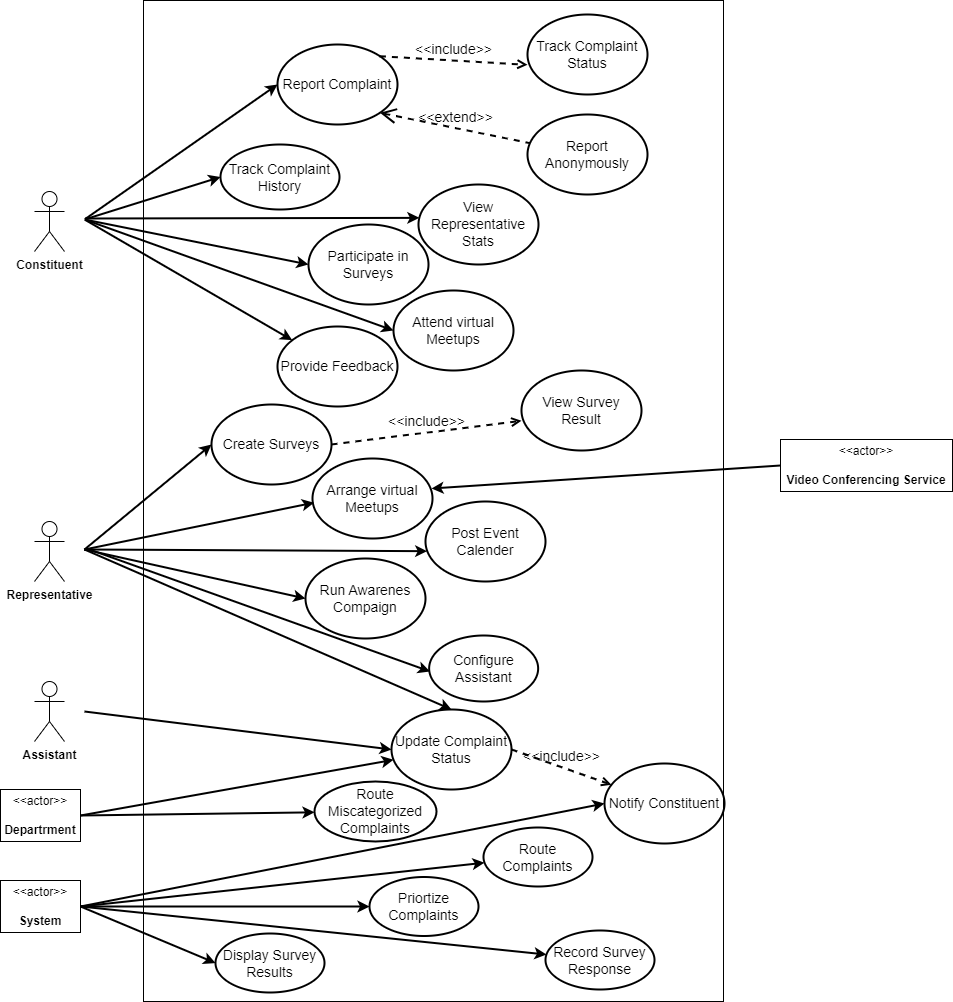

The diagram above was exported from draw.io. Its source (the exported page's mxGraphModel, read from the mxfile embedded in the PNG):
<mxGraphModel dx="880" dy="572" grid="0" gridSize="10" guides="1" tooltips="1" connect="1" arrows="1" fold="1" page="0" pageScale="1" pageWidth="850" pageHeight="1100" math="0" shadow="0">
  <root>
    <mxCell id="0" />
    <mxCell id="1" parent="0" />
    <mxCell id="YS5-fEkslZxsQK353Ww7-88" value="" style="rounded=0;whiteSpace=wrap;html=1;fillColor=none;" parent="1" vertex="1">
      <mxGeometry x="237" y="212" width="580" height="1001" as="geometry" />
    </mxCell>
    <mxCell id="b4xgwTWH8p54jYo2uctj-25" value="&lt;font style=&quot;font-size: 14px;&quot;&gt;Report Complaint&lt;/font&gt;" style="ellipse;whiteSpace=wrap;html=1;fillColor=none;strokeWidth=2;" parent="1" vertex="1">
      <mxGeometry x="371" y="256" width="120" height="80" as="geometry" />
    </mxCell>
    <mxCell id="YS5-fEkslZxsQK353Ww7-6" value="&amp;lt;&amp;lt;actor&amp;gt;&amp;gt;&lt;br&gt;&lt;br&gt;&lt;b&gt;Departrment&lt;/b&gt;" style="html=1;align=center;verticalAlign=middle;dashed=0;whiteSpace=wrap;" parent="1" vertex="1">
      <mxGeometry x="94" y="1001" width="80" height="52" as="geometry" />
    </mxCell>
    <mxCell id="YS5-fEkslZxsQK353Ww7-9" value="&lt;font style=&quot;font-size: 14px;&quot;&gt;Track Complaint Status&lt;/font&gt;" style="ellipse;whiteSpace=wrap;html=1;fillColor=none;strokeWidth=2;" parent="1" vertex="1">
      <mxGeometry x="621" y="226" width="120" height="80" as="geometry" />
    </mxCell>
    <mxCell id="YS5-fEkslZxsQK353Ww7-10" value="&lt;font style=&quot;font-size: 14px;&quot;&gt;Report Anonymously&lt;/font&gt;" style="ellipse;whiteSpace=wrap;html=1;fillColor=none;strokeWidth=2;" parent="1" vertex="1">
      <mxGeometry x="621" y="326" width="120" height="80" as="geometry" />
    </mxCell>
    <mxCell id="YS5-fEkslZxsQK353Ww7-11" value="&lt;font style=&quot;font-size: 14px;&quot;&gt;&amp;lt;&amp;lt;include&amp;gt;&amp;gt;&lt;/font&gt;" style="html=1;verticalAlign=bottom;labelBackgroundColor=none;endArrow=open;endFill=0;dashed=1;rounded=0;fontSize=12;strokeWidth=2;exitX=1;exitY=0;exitDx=0;exitDy=0;entryX=0;entryY=0.629;entryDx=0;entryDy=0;entryPerimeter=0;" parent="1" source="b4xgwTWH8p54jYo2uctj-25" target="YS5-fEkslZxsQK353Ww7-9" edge="1">
      <mxGeometry width="160" relative="1" as="geometry">
        <mxPoint x="474" y="258" as="sourcePoint" />
        <mxPoint x="634" y="258" as="targetPoint" />
      </mxGeometry>
    </mxCell>
    <mxCell id="YS5-fEkslZxsQK353Ww7-13" value="&amp;lt;&amp;lt;extend&amp;gt;&amp;gt;" style="edgeStyle=none;html=1;startArrow=open;endArrow=none;startSize=12;verticalAlign=bottom;dashed=1;labelBackgroundColor=none;rounded=0;fontSize=14;strokeWidth=2;exitX=1;exitY=1;exitDx=0;exitDy=0;" parent="1" source="b4xgwTWH8p54jYo2uctj-25" target="YS5-fEkslZxsQK353Ww7-10" edge="1">
      <mxGeometry width="160" relative="1" as="geometry">
        <mxPoint x="343" y="476" as="sourcePoint" />
        <mxPoint x="503" y="476" as="targetPoint" />
      </mxGeometry>
    </mxCell>
    <mxCell id="YS5-fEkslZxsQK353Ww7-14" value="&lt;font style=&quot;font-size: 14px;&quot;&gt;Track Complaint History&lt;/font&gt;" style="ellipse;whiteSpace=wrap;html=1;fillColor=none;strokeWidth=2;" parent="1" vertex="1">
      <mxGeometry x="314" y="356" width="119" height="65" as="geometry" />
    </mxCell>
    <mxCell id="YS5-fEkslZxsQK353Ww7-15" value="&lt;font style=&quot;font-size: 14px;&quot;&gt;View Representative Stats&lt;/font&gt;" style="ellipse;whiteSpace=wrap;html=1;fillColor=none;strokeWidth=2;" parent="1" vertex="1">
      <mxGeometry x="512" y="396" width="120" height="80" as="geometry" />
    </mxCell>
    <mxCell id="YS5-fEkslZxsQK353Ww7-16" value="&lt;font style=&quot;font-size: 14px;&quot;&gt;Participate in Surveys&lt;/font&gt;" style="ellipse;whiteSpace=wrap;html=1;fillColor=none;strokeWidth=2;" parent="1" vertex="1">
      <mxGeometry x="402" y="436" width="120" height="80" as="geometry" />
    </mxCell>
    <mxCell id="YS5-fEkslZxsQK353Ww7-17" value="&lt;font style=&quot;font-size: 14px;&quot;&gt;Attend virtual Meetups&lt;/font&gt;" style="ellipse;whiteSpace=wrap;html=1;fillColor=none;strokeWidth=2;" parent="1" vertex="1">
      <mxGeometry x="487" y="502" width="120" height="80" as="geometry" />
    </mxCell>
    <mxCell id="YS5-fEkslZxsQK353Ww7-18" value="&lt;font style=&quot;font-size: 14px;&quot;&gt;Provide Feedback&lt;/font&gt;" style="ellipse;whiteSpace=wrap;html=1;fillColor=none;strokeWidth=2;" parent="1" vertex="1">
      <mxGeometry x="371" y="538" width="120" height="80" as="geometry" />
    </mxCell>
    <mxCell id="YS5-fEkslZxsQK353Ww7-20" value="" style="endArrow=classic;html=1;rounded=0;strokeWidth=2;exitX=1;exitY=0.5;exitDx=0;exitDy=0;entryX=0;entryY=0.5;entryDx=0;entryDy=0;" parent="1" source="YS5-fEkslZxsQK353Ww7-22" target="b4xgwTWH8p54jYo2uctj-25" edge="1">
      <mxGeometry width="50" height="50" relative="1" as="geometry">
        <mxPoint x="398" y="483" as="sourcePoint" />
        <mxPoint x="448" y="433" as="targetPoint" />
      </mxGeometry>
    </mxCell>
    <mxCell id="YS5-fEkslZxsQK353Ww7-25" value="" style="endArrow=classic;html=1;rounded=0;strokeWidth=2;exitX=1;exitY=0.5;exitDx=0;exitDy=0;entryX=0;entryY=0.5;entryDx=0;entryDy=0;" parent="1" source="YS5-fEkslZxsQK353Ww7-22" target="YS5-fEkslZxsQK353Ww7-14" edge="1">
      <mxGeometry width="50" height="50" relative="1" as="geometry">
        <mxPoint x="188" y="441" as="sourcePoint" />
        <mxPoint x="381" y="326" as="targetPoint" />
      </mxGeometry>
    </mxCell>
    <mxCell id="YS5-fEkslZxsQK353Ww7-29" value="" style="endArrow=classic;html=1;rounded=0;strokeWidth=2;entryX=0.007;entryY=0.417;entryDx=0;entryDy=0;entryPerimeter=0;" parent="1" target="YS5-fEkslZxsQK353Ww7-15" edge="1">
      <mxGeometry width="50" height="50" relative="1" as="geometry">
        <mxPoint x="179" y="430" as="sourcePoint" />
        <mxPoint x="315" y="400" as="targetPoint" />
      </mxGeometry>
    </mxCell>
    <mxCell id="YS5-fEkslZxsQK353Ww7-30" value="" style="endArrow=classic;html=1;rounded=0;strokeWidth=2;entryX=0;entryY=0.5;entryDx=0;entryDy=0;exitX=1;exitY=0.5;exitDx=0;exitDy=0;" parent="1" source="YS5-fEkslZxsQK353Ww7-22" target="YS5-fEkslZxsQK353Ww7-16" edge="1">
      <mxGeometry width="50" height="50" relative="1" as="geometry">
        <mxPoint x="189" y="440" as="sourcePoint" />
        <mxPoint x="523" y="439" as="targetPoint" />
      </mxGeometry>
    </mxCell>
    <mxCell id="YS5-fEkslZxsQK353Ww7-31" value="" style="endArrow=classic;html=1;rounded=0;strokeWidth=2;entryX=0;entryY=0.5;entryDx=0;entryDy=0;exitX=1;exitY=0.5;exitDx=0;exitDy=0;" parent="1" source="YS5-fEkslZxsQK353Ww7-22" target="YS5-fEkslZxsQK353Ww7-17" edge="1">
      <mxGeometry width="50" height="50" relative="1" as="geometry">
        <mxPoint x="188" y="441" as="sourcePoint" />
        <mxPoint x="412" y="486" as="targetPoint" />
      </mxGeometry>
    </mxCell>
    <mxCell id="YS5-fEkslZxsQK353Ww7-32" value="" style="endArrow=classic;html=1;rounded=0;strokeWidth=2;exitX=1;exitY=0.5;exitDx=0;exitDy=0;" parent="1" source="YS5-fEkslZxsQK353Ww7-22" target="YS5-fEkslZxsQK353Ww7-18" edge="1">
      <mxGeometry width="50" height="50" relative="1" as="geometry">
        <mxPoint x="188" y="441" as="sourcePoint" />
        <mxPoint x="497" y="552" as="targetPoint" />
      </mxGeometry>
    </mxCell>
    <mxCell id="YS5-fEkslZxsQK353Ww7-33" value="&lt;font style=&quot;font-size: 14px;&quot;&gt;Create Surveys&lt;/font&gt;" style="ellipse;whiteSpace=wrap;html=1;fillColor=none;strokeWidth=2;" parent="1" vertex="1">
      <mxGeometry x="305" y="616" width="120" height="80" as="geometry" />
    </mxCell>
    <mxCell id="YS5-fEkslZxsQK353Ww7-42" value="" style="group" parent="1" vertex="1" connectable="0">
      <mxGeometry x="128" y="403" width="50" height="60" as="geometry" />
    </mxCell>
    <mxCell id="YS5-fEkslZxsQK353Ww7-1" value="&lt;b&gt;Constituent&lt;/b&gt;" style="shape=umlActor;verticalLabelPosition=bottom;verticalAlign=top;html=1;outlineConnect=0;container=0;" parent="YS5-fEkslZxsQK353Ww7-42" vertex="1">
      <mxGeometry width="30" height="60" as="geometry" />
    </mxCell>
    <mxCell id="YS5-fEkslZxsQK353Ww7-22" value="" style="shape=ellipse;html=1;sketch=0;strokeWidth=2;strokeColor=none;container=0;" parent="YS5-fEkslZxsQK353Ww7-42" vertex="1">
      <mxGeometry x="40" y="23" width="10" height="10" as="geometry" />
    </mxCell>
    <mxCell id="YS5-fEkslZxsQK353Ww7-43" value="" style="group;fillColor=none;fillStyle=solid;" parent="1" vertex="1" connectable="0">
      <mxGeometry x="128" y="733" width="50" height="60" as="geometry" />
    </mxCell>
    <mxCell id="YS5-fEkslZxsQK353Ww7-44" value="&lt;b&gt;Representative&lt;/b&gt;" style="shape=umlActor;verticalLabelPosition=bottom;verticalAlign=top;html=1;outlineConnect=0;container=0;" parent="YS5-fEkslZxsQK353Ww7-43" vertex="1">
      <mxGeometry width="30" height="60" as="geometry" />
    </mxCell>
    <mxCell id="YS5-fEkslZxsQK353Ww7-45" value="" style="shape=ellipse;html=1;sketch=0;strokeWidth=2;strokeColor=none;container=0;" parent="YS5-fEkslZxsQK353Ww7-43" vertex="1">
      <mxGeometry x="40" y="23" width="10" height="10" as="geometry" />
    </mxCell>
    <mxCell id="YS5-fEkslZxsQK353Ww7-47" value="" style="endArrow=classic;html=1;rounded=0;strokeWidth=2;exitX=1;exitY=0.5;exitDx=0;exitDy=0;entryX=0;entryY=0.5;entryDx=0;entryDy=0;" parent="1" source="YS5-fEkslZxsQK353Ww7-45" target="YS5-fEkslZxsQK353Ww7-33" edge="1">
      <mxGeometry width="50" height="50" relative="1" as="geometry">
        <mxPoint x="188" y="621" as="sourcePoint" />
        <mxPoint x="396" y="742" as="targetPoint" />
      </mxGeometry>
    </mxCell>
    <mxCell id="YS5-fEkslZxsQK353Ww7-48" value="&lt;font style=&quot;font-size: 14px;&quot;&gt;View Survey Result&lt;/font&gt;" style="ellipse;whiteSpace=wrap;html=1;fillColor=none;strokeWidth=2;" parent="1" vertex="1">
      <mxGeometry x="615" y="582" width="120" height="80" as="geometry" />
    </mxCell>
    <mxCell id="YS5-fEkslZxsQK353Ww7-49" value="&lt;font style=&quot;font-size: 14px;&quot;&gt;&amp;lt;&amp;lt;include&amp;gt;&amp;gt;&lt;/font&gt;" style="html=1;verticalAlign=bottom;labelBackgroundColor=none;endArrow=open;endFill=0;dashed=1;rounded=0;fontSize=12;strokeWidth=2;exitX=1;exitY=0.5;exitDx=0;exitDy=0;entryX=0;entryY=0.629;entryDx=0;entryDy=0;entryPerimeter=0;" parent="1" source="YS5-fEkslZxsQK353Ww7-33" target="YS5-fEkslZxsQK353Ww7-48" edge="1">
      <mxGeometry width="160" relative="1" as="geometry">
        <mxPoint x="477" y="778" as="sourcePoint" />
        <mxPoint x="638" y="748" as="targetPoint" />
      </mxGeometry>
    </mxCell>
    <mxCell id="YS5-fEkslZxsQK353Ww7-50" value="&lt;font style=&quot;font-size: 14px;&quot;&gt;Arrange virtual Meetups&lt;/font&gt;" style="ellipse;whiteSpace=wrap;html=1;fillColor=none;strokeWidth=2;" parent="1" vertex="1">
      <mxGeometry x="406" y="670" width="120" height="80" as="geometry" />
    </mxCell>
    <mxCell id="YS5-fEkslZxsQK353Ww7-51" value="" style="endArrow=classic;html=1;rounded=0;strokeWidth=2;exitX=1;exitY=0.5;exitDx=0;exitDy=0;entryX=0.013;entryY=0.552;entryDx=0;entryDy=0;entryPerimeter=0;" parent="1" source="YS5-fEkslZxsQK353Ww7-45" target="YS5-fEkslZxsQK353Ww7-50" edge="1">
      <mxGeometry width="50" height="50" relative="1" as="geometry">
        <mxPoint x="188" y="771" as="sourcePoint" />
        <mxPoint x="315" y="666" as="targetPoint" />
      </mxGeometry>
    </mxCell>
    <mxCell id="YS5-fEkslZxsQK353Ww7-54" value="&lt;span style=&quot;font-size: 14px;&quot;&gt;Configure Assistant&lt;/span&gt;" style="ellipse;whiteSpace=wrap;html=1;fillColor=none;strokeWidth=2;" parent="1" vertex="1">
      <mxGeometry x="522.64" y="847" width="109" height="66" as="geometry" />
    </mxCell>
    <mxCell id="YS5-fEkslZxsQK353Ww7-57" value="&lt;font style=&quot;font-size: 14px;&quot;&gt;Post Event Calender&lt;/font&gt;" style="ellipse;whiteSpace=wrap;html=1;fillColor=none;strokeWidth=2;" parent="1" vertex="1">
      <mxGeometry x="519" y="713" width="120" height="80" as="geometry" />
    </mxCell>
    <mxCell id="YS5-fEkslZxsQK353Ww7-58" value="&lt;font style=&quot;font-size: 14px;&quot;&gt;Run Awarenes Compaign&lt;/font&gt;" style="ellipse;whiteSpace=wrap;html=1;fillColor=none;strokeWidth=2;" parent="1" vertex="1">
      <mxGeometry x="399" y="770" width="120" height="80" as="geometry" />
    </mxCell>
    <mxCell id="YS5-fEkslZxsQK353Ww7-59" value="" style="endArrow=classic;html=1;rounded=0;strokeWidth=2;exitX=1;exitY=0.5;exitDx=0;exitDy=0;entryX=0.014;entryY=0.621;entryDx=0;entryDy=0;entryPerimeter=0;" parent="1" source="YS5-fEkslZxsQK353Ww7-45" target="YS5-fEkslZxsQK353Ww7-57" edge="1">
      <mxGeometry width="50" height="50" relative="1" as="geometry">
        <mxPoint x="182" y="761" as="sourcePoint" />
        <mxPoint x="408" y="730" as="targetPoint" />
      </mxGeometry>
    </mxCell>
    <mxCell id="YS5-fEkslZxsQK353Ww7-60" value="" style="endArrow=classic;html=1;rounded=0;strokeWidth=2;exitX=1;exitY=0.5;exitDx=0;exitDy=0;entryX=0;entryY=0.5;entryDx=0;entryDy=0;" parent="1" source="YS5-fEkslZxsQK353Ww7-45" target="YS5-fEkslZxsQK353Ww7-58" edge="1">
      <mxGeometry width="50" height="50" relative="1" as="geometry">
        <mxPoint x="188" y="791" as="sourcePoint" />
        <mxPoint x="418" y="744" as="targetPoint" />
      </mxGeometry>
    </mxCell>
    <mxCell id="YS5-fEkslZxsQK353Ww7-61" value="" style="group;fillColor=none;fillStyle=solid;" parent="1" vertex="1" connectable="0">
      <mxGeometry x="128" y="893" width="50" height="60" as="geometry" />
    </mxCell>
    <mxCell id="YS5-fEkslZxsQK353Ww7-62" value="&lt;b&gt;Assistant&lt;/b&gt;" style="shape=umlActor;verticalLabelPosition=bottom;verticalAlign=top;html=1;outlineConnect=0;container=0;" parent="YS5-fEkslZxsQK353Ww7-61" vertex="1">
      <mxGeometry width="30" height="60" as="geometry" />
    </mxCell>
    <mxCell id="YS5-fEkslZxsQK353Ww7-63" value="" style="shape=ellipse;html=1;sketch=0;strokeWidth=2;strokeColor=none;container=0;" parent="YS5-fEkslZxsQK353Ww7-61" vertex="1">
      <mxGeometry x="40" y="25" width="10" height="10" as="geometry" />
    </mxCell>
    <mxCell id="YS5-fEkslZxsQK353Ww7-64" value="&lt;span style=&quot;font-size: 14px;&quot;&gt;Update Complaint Status&lt;/span&gt;" style="ellipse;whiteSpace=wrap;html=1;fillColor=none;strokeWidth=2;" parent="1" vertex="1">
      <mxGeometry x="485" y="921" width="120" height="80" as="geometry" />
    </mxCell>
    <mxCell id="YS5-fEkslZxsQK353Ww7-65" value="" style="endArrow=classic;html=1;rounded=0;strokeWidth=2;exitX=1;exitY=0.5;exitDx=0;exitDy=0;entryX=0.008;entryY=0.545;entryDx=0;entryDy=0;entryPerimeter=0;" parent="1" target="YS5-fEkslZxsQK353Ww7-54" edge="1">
      <mxGeometry width="50" height="50" relative="1" as="geometry">
        <mxPoint x="183.00000000000006" y="761.0000000000001" as="sourcePoint" />
        <mxPoint x="414" y="830" as="targetPoint" />
      </mxGeometry>
    </mxCell>
    <mxCell id="YS5-fEkslZxsQK353Ww7-66" value="" style="endArrow=classic;html=1;rounded=0;strokeWidth=2;exitX=1;exitY=0.5;exitDx=0;exitDy=0;entryX=0.5;entryY=0;entryDx=0;entryDy=0;" parent="1" source="YS5-fEkslZxsQK353Ww7-45" target="YS5-fEkslZxsQK353Ww7-64" edge="1">
      <mxGeometry width="50" height="50" relative="1" as="geometry">
        <mxPoint x="193.00000000000006" y="771.0000000000001" as="sourcePoint" />
        <mxPoint x="534" y="893" as="targetPoint" />
      </mxGeometry>
    </mxCell>
    <mxCell id="YS5-fEkslZxsQK353Ww7-67" value="" style="endArrow=classic;html=1;rounded=0;strokeWidth=2;exitX=1;exitY=0.5;exitDx=0;exitDy=0;entryX=0;entryY=0.5;entryDx=0;entryDy=0;" parent="1" source="YS5-fEkslZxsQK353Ww7-63" target="YS5-fEkslZxsQK353Ww7-64" edge="1">
      <mxGeometry width="50" height="50" relative="1" as="geometry">
        <mxPoint x="173.00000000000006" y="921.0000000000001" as="sourcePoint" />
        <mxPoint x="389.9999999999999" y="922.9999999999999" as="targetPoint" />
      </mxGeometry>
    </mxCell>
    <mxCell id="YS5-fEkslZxsQK353Ww7-68" value="" style="endArrow=classic;html=1;rounded=0;strokeWidth=2;exitX=1;exitY=0.5;exitDx=0;exitDy=0;" parent="1" source="YS5-fEkslZxsQK353Ww7-6" target="YS5-fEkslZxsQK353Ww7-64" edge="1">
      <mxGeometry width="50" height="50" relative="1" as="geometry">
        <mxPoint x="183.00000000000006" y="1031" as="sourcePoint" />
        <mxPoint x="405" y="1033" as="targetPoint" />
      </mxGeometry>
    </mxCell>
    <mxCell id="YS5-fEkslZxsQK353Ww7-69" value="&lt;span style=&quot;font-size: 14px;&quot;&gt;Route Complaints&lt;/span&gt;" style="ellipse;whiteSpace=wrap;html=1;fillColor=none;strokeWidth=2;" parent="1" vertex="1">
      <mxGeometry x="577" y="1039" width="109" height="59" as="geometry" />
    </mxCell>
    <mxCell id="YS5-fEkslZxsQK353Ww7-71" value="" style="endArrow=classic;html=1;rounded=0;strokeWidth=2;exitX=1;exitY=0.5;exitDx=0;exitDy=0;" parent="1" source="YS5-fEkslZxsQK353Ww7-80" target="YS5-fEkslZxsQK353Ww7-69" edge="1">
      <mxGeometry width="50" height="50" relative="1" as="geometry">
        <mxPoint x="188" y="1033" as="sourcePoint" />
        <mxPoint x="495" y="1071" as="targetPoint" />
      </mxGeometry>
    </mxCell>
    <mxCell id="YS5-fEkslZxsQK353Ww7-75" value="&lt;font style=&quot;font-size: 14px;&quot;&gt;Notify Constituent&lt;/font&gt;" style="ellipse;whiteSpace=wrap;html=1;fillColor=none;strokeWidth=2;" parent="1" vertex="1">
      <mxGeometry x="698" y="975" width="120" height="80" as="geometry" />
    </mxCell>
    <mxCell id="YS5-fEkslZxsQK353Ww7-78" value="&lt;span style=&quot;font-size: 14px;&quot;&gt;Priortize Complaints&lt;/span&gt;" style="ellipse;whiteSpace=wrap;html=1;fillColor=none;strokeWidth=2;" parent="1" vertex="1">
      <mxGeometry x="463" y="1088.5" width="109" height="59" as="geometry" />
    </mxCell>
    <mxCell id="YS5-fEkslZxsQK353Ww7-79" value="" style="endArrow=classic;html=1;rounded=0;strokeWidth=2;exitX=1;exitY=0.5;exitDx=0;exitDy=0;entryX=0;entryY=0.5;entryDx=0;entryDy=0;" parent="1" source="YS5-fEkslZxsQK353Ww7-80" target="YS5-fEkslZxsQK353Ww7-75" edge="1">
      <mxGeometry width="50" height="50" relative="1" as="geometry">
        <mxPoint x="174" y="1120.5" as="sourcePoint" />
        <mxPoint x="479" y="1047" as="targetPoint" />
      </mxGeometry>
    </mxCell>
    <mxCell id="YS5-fEkslZxsQK353Ww7-80" value="&amp;lt;&amp;lt;actor&amp;gt;&amp;gt;&lt;br&gt;&lt;br&gt;&lt;b&gt;System&lt;/b&gt;" style="html=1;align=center;verticalAlign=middle;dashed=0;whiteSpace=wrap;" parent="1" vertex="1">
      <mxGeometry x="94" y="1092" width="80" height="52" as="geometry" />
    </mxCell>
    <mxCell id="YS5-fEkslZxsQK353Ww7-81" value="" style="endArrow=classic;html=1;rounded=0;strokeWidth=2;exitX=1;exitY=0.5;exitDx=0;exitDy=0;entryX=0;entryY=0.5;entryDx=0;entryDy=0;" parent="1" source="YS5-fEkslZxsQK353Ww7-80" target="YS5-fEkslZxsQK353Ww7-78" edge="1">
      <mxGeometry width="50" height="50" relative="1" as="geometry">
        <mxPoint x="184" y="1037" as="sourcePoint" />
        <mxPoint x="513" y="999" as="targetPoint" />
      </mxGeometry>
    </mxCell>
    <mxCell id="YS5-fEkslZxsQK353Ww7-82" value="&lt;span style=&quot;font-size: 14px;&quot;&gt;Record Survey Response&lt;/span&gt;" style="ellipse;whiteSpace=wrap;html=1;fillColor=none;strokeWidth=2;" parent="1" vertex="1">
      <mxGeometry x="639" y="1142" width="109" height="59" as="geometry" />
    </mxCell>
    <mxCell id="YS5-fEkslZxsQK353Ww7-83" value="" style="endArrow=classic;html=1;rounded=0;strokeWidth=2;exitX=1;exitY=0.5;exitDx=0;exitDy=0;" parent="1" source="YS5-fEkslZxsQK353Ww7-80" target="YS5-fEkslZxsQK353Ww7-82" edge="1">
      <mxGeometry width="50" height="50" relative="1" as="geometry">
        <mxPoint x="184" y="1128" as="sourcePoint" />
        <mxPoint x="516" y="1109" as="targetPoint" />
      </mxGeometry>
    </mxCell>
    <mxCell id="YS5-fEkslZxsQK353Ww7-84" value="&lt;span style=&quot;font-size: 14px;&quot;&gt;Route Miscategorized Complaints&lt;/span&gt;" style="ellipse;whiteSpace=wrap;html=1;fillColor=none;strokeWidth=2;" parent="1" vertex="1">
      <mxGeometry x="408" y="993" width="122" height="60" as="geometry" />
    </mxCell>
    <mxCell id="YS5-fEkslZxsQK353Ww7-86" value="" style="endArrow=classic;html=1;rounded=0;strokeWidth=2;exitX=1;exitY=0.5;exitDx=0;exitDy=0;" parent="1" source="YS5-fEkslZxsQK353Ww7-6" target="YS5-fEkslZxsQK353Ww7-84" edge="1">
      <mxGeometry width="50" height="50" relative="1" as="geometry">
        <mxPoint x="184" y="1037" as="sourcePoint" />
        <mxPoint x="497" y="981" as="targetPoint" />
      </mxGeometry>
    </mxCell>
    <mxCell id="YS5-fEkslZxsQK353Ww7-87" value="&lt;font style=&quot;font-size: 14px;&quot;&gt;&amp;lt;&amp;lt;include&amp;gt;&amp;gt;&lt;/font&gt;" style="html=1;verticalAlign=bottom;labelBackgroundColor=none;endArrow=open;endFill=0;dashed=1;rounded=0;fontSize=12;strokeWidth=2;exitX=1;exitY=0.5;exitDx=0;exitDy=0;" parent="1" source="YS5-fEkslZxsQK353Ww7-64" target="YS5-fEkslZxsQK353Ww7-75" edge="1">
      <mxGeometry width="160" relative="1" as="geometry">
        <mxPoint x="603" y="828" as="sourcePoint" />
        <mxPoint x="751" y="836" as="targetPoint" />
      </mxGeometry>
    </mxCell>
    <mxCell id="YS5-fEkslZxsQK353Ww7-89" value="&amp;lt;&amp;lt;actor&amp;gt;&amp;gt;&lt;br&gt;&lt;br&gt;&lt;b&gt;Video Conferencing Service&lt;/b&gt;" style="html=1;align=center;verticalAlign=middle;dashed=0;whiteSpace=wrap;" parent="1" vertex="1">
      <mxGeometry x="874" y="651" width="172" height="52" as="geometry" />
    </mxCell>
    <mxCell id="YS5-fEkslZxsQK353Ww7-91" value="" style="endArrow=classic;html=1;rounded=0;strokeWidth=2;exitX=0;exitY=0.5;exitDx=0;exitDy=0;entryX=0.992;entryY=0.375;entryDx=0;entryDy=0;entryPerimeter=0;" parent="1" source="YS5-fEkslZxsQK353Ww7-89" target="YS5-fEkslZxsQK353Ww7-50" edge="1">
      <mxGeometry width="50" height="50" relative="1" as="geometry">
        <mxPoint x="778" y="441" as="sourcePoint" />
        <mxPoint x="986" y="562" as="targetPoint" />
      </mxGeometry>
    </mxCell>
    <mxCell id="mggj_KDh0__X-bO1hVRX-1" value="&lt;span style=&quot;font-size: 14px;&quot;&gt;Display Survey Results&lt;/span&gt;" style="ellipse;whiteSpace=wrap;html=1;fillColor=none;strokeWidth=2;" parent="1" vertex="1">
      <mxGeometry x="309" y="1145" width="109" height="59" as="geometry" />
    </mxCell>
    <mxCell id="mggj_KDh0__X-bO1hVRX-2" value="" style="endArrow=classic;html=1;rounded=0;strokeWidth=2;exitX=1;exitY=0.5;exitDx=0;exitDy=0;entryX=0;entryY=0.5;entryDx=0;entryDy=0;" parent="1" source="YS5-fEkslZxsQK353Ww7-80" target="mggj_KDh0__X-bO1hVRX-1" edge="1">
      <mxGeometry width="50" height="50" relative="1" as="geometry">
        <mxPoint x="184" y="1037" as="sourcePoint" />
        <mxPoint x="418" y="1034" as="targetPoint" />
      </mxGeometry>
    </mxCell>
  </root>
</mxGraphModel>